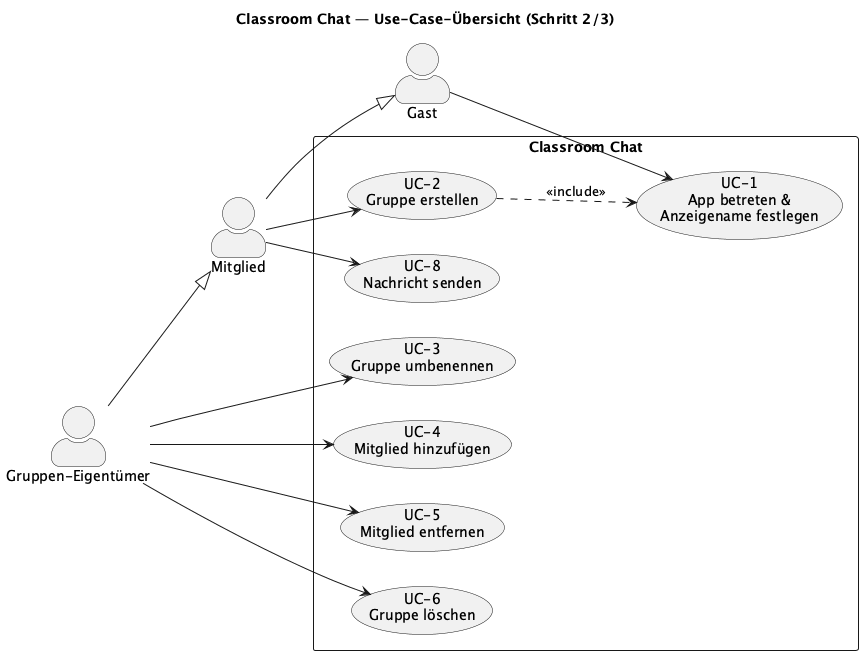

The diagram above was rendered by PlantUML. Its source (embedded in the PNG):
@startuml ClassroomChat-UseCases
title Classroom Chat — Use-Case-Übersicht (Schritt 2/3)

left to right direction
skinparam packageStyle rectangle
skinparam actorStyle awesome

actor "Gast" as Gast
actor "Mitglied" as Mitglied
actor "Gruppen-Eigentümer" as Eigentuemer

' Vererbung: Eigentümer ist auch Mitglied; Mitglied war einmal Gast
Mitglied  --|> Gast
Eigentuemer --|> Mitglied

rectangle "Classroom Chat" {
  usecase "UC-1\nApp betreten &\nAnzeigename festlegen" as UC1
  usecase "UC-2\nGruppe erstellen"               as UC2
  usecase "UC-3\nGruppe umbenennen"              as UC3
  usecase "UC-4\nMitglied hinzufügen"            as UC4
  usecase "UC-5\nMitglied entfernen"             as UC5
  usecase "UC-6\nGruppe löschen"                 as UC6
  usecase "UC-8\nNachricht senden"               as UC8
}

Gast        --> UC1

Mitglied    --> UC2
Mitglied    --> UC8

Eigentuemer --> UC3
Eigentuemer --> UC4
Eigentuemer --> UC5
Eigentuemer --> UC6

' Inklusionsbeziehung: Gruppe erstellen setzt Anzeigename voraus
UC2  ..> UC1 : <<include>>

@enduml